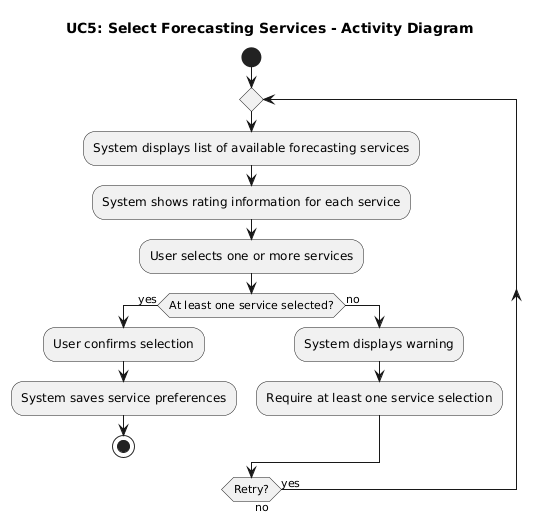

The diagram above was rendered by PlantUML. Its source (embedded in the PNG):
@startuml
title UC5: Select Forecasting Services - Activity Diagram

start
repeat
  :System displays list of available forecasting services;
  :System shows rating information for each service;
  :User selects one or more services;

  if (At least one service selected?) then (yes)
    :User confirms selection;
    :System saves service preferences;
    stop
  else (no)
    :System displays warning;
    :Require at least one service selection;
  endif
repeat while (Retry?) is (yes) not (no)
@enduml